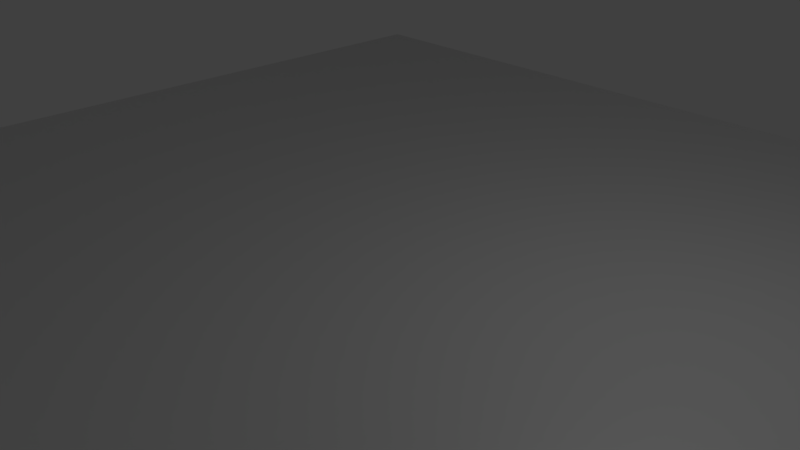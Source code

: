 # Source: floor.blend  (saved by Blender 2.79.0; exported with 4.5.12 LTS)
import bpy
from mathutils import Matrix  # noqa: F401  (used for matrix-valued properties, if any)

bpy.ops.wm.read_factory_settings(use_empty=True)
scene = bpy.context.scene
scene.name = 'Scene'

# ---- collections
col_collection_1 = bpy.data.collections.new('Collection 1'); scene.collection.children.link(col_collection_1)

# ---- materials (node trees are filled in below, after node groups)
mat_material_001 = bpy.data.materials.new('Material.001')
mat_material_001.alpha_threshold = 0.0
mat_material_001.roughness = 0.5

# ---- material node trees
mat_material_001.use_nodes = True; mat_material_001.node_tree.nodes.clear()
_N = mat_material_001.node_tree.nodes; _L = mat_material_001.node_tree.links
n0 = _N.new('ShaderNodeOutputMaterial'); n0.name = 'Material Output'; n0.location = (460, 300)
n1 = _N.new('ShaderNodeBsdfDiffuse'); n1.name = 'Diffuse BSDF'; n1.location = (10, 300)
n2 = _N.new('ShaderNodeMixShader'); n2.name = 'Mix Shader'; n2.location = (240, 333)
n2.inputs[0].default_value = 0.2995
n3 = _N.new('ShaderNodeBsdfAnisotropic'); n3.name = 'Glossy BSDF'; n3.location = (11, 145)
n3.distribution = 'GGX'
n3.inputs[1].default_value = 0.4472
_L.new(n1.outputs[0], n2.inputs[1])
_L.new(n2.outputs[0], n0.inputs[0])
_L.new(n3.outputs[0], n2.inputs[2])
n0.is_active_output = True

# ---- world
world_world = bpy.data.worlds.new('World'); scene.world = world_world
world_world.color = (0.05088, 0.05088, 0.05088)
world_world.use_sun_shadow = False
world_world.sun_shadow_jitter_overblur = 0.0
world_world.cycles.sampling_method = 'MANUAL'

# ---- cameras
cam_camera = bpy.data.cameras.new('Camera')
cam_camera.clip_end = 100.0
cam_camera.lens = 35.0
cam_camera.sensor_width = 32.0
cam_camera.sensor_height = 18.0
cam_camera.ortho_scale = 7.314
cam_camera.dof.focus_distance = 0.0

# ---- lights
light_lamp = bpy.data.lights.new('Lamp', 'POINT')
light_lamp.transmission_factor = 0.0
light_lamp.cutoff_distance = 30.0
light_lamp.energy = 100.0
light_lamp.shadow_buffer_clip_start = 1.001
light_lamp.shadow_soft_size = 0.1
light_lamp.shadow_maximum_resolution = 0.006
light_lamp.use_absolute_resolution = True

# ---- meshes
me_plane = bpy.data.meshes.new('Plane')
me_plane.from_pydata([(-1.0, -1.0, 0.0), (1.0, -1.0, 0.0), (-1.0, 1.0, 0.0), (1.0, 1.0, 0.0)], [], [(0, 1, 3, 2)])
_uv = me_plane.uv_layers.new(name='UVMap')
_uv.uv.foreach_set('vector', [0.0001, 9.998e-05, 0.9999, 9.998e-05, 0.9999, 0.9999, 9.998e-05, 0.9999])
me_plane.materials.append(mat_material_001)
me_plane.use_remesh_preserve_volume = False
me_plane.use_remesh_preserve_attributes = False
me_plane.use_mirror_vertex_groups = False
me_plane.update()

# ---- objects
ob_plane = bpy.data.objects.new('Plane', me_plane)
ob_lamp = bpy.data.objects.new('Lamp', light_lamp)
ob_camera = bpy.data.objects.new('Camera', cam_camera)

# ---- transforms, parenting, visibility, modifiers, constraints
ob_plane.location = (0.0, 0.0, 0.0)
ob_plane.scale = (7.978, 7.978, 7.978)
ob_plane.lineart.crease_threshold = 0.0
ob_lamp.location = (4.076, 1.005, 5.904)
ob_lamp.rotation_euler = (0.6503, 0.05522, 1.866)
ob_lamp.lock_rotations_4d = False
ob_lamp.empty_display_type = 'ARROWS'
ob_lamp.color = (0.0, 0.0, 0.0, 0.0)
ob_lamp.lineart.crease_threshold = 0.0
ob_camera.location = (7.481, -6.508, 5.344)
ob_camera.rotation_euler = (1.109, 0.0, 0.8149)
ob_camera.lock_rotations_4d = False
ob_camera.empty_display_type = 'ARROWS'
ob_camera.color = (0.0, 0.0, 0.0, 0.0)
ob_camera.display_type = 'WIRE'
ob_camera.lineart.crease_threshold = 0.0

# ---- collection membership
col_collection_1.objects.link(ob_plane)
col_collection_1.objects.link(ob_lamp)
col_collection_1.objects.link(ob_camera)

# ---- scene / render settings (as saved in the file)
scene.camera = ob_camera
scene.frame_start = 1; scene.frame_end = 250; scene.frame_set(1)
scene.render.engine = 'CYCLES'
scene.render.resolution_percentage = 50
scene.render.dither_intensity = 0.0
scene.cycles.use_denoising = False
scene.cycles.samples = 128
scene.cycles.sampling_pattern = 'TABULATED_SOBOL'
scene.cycles.use_adaptive_sampling = False
scene.cycles.use_light_tree = False
scene.cycles.blur_glossy = 0.0
scene.cycles.sample_clamp_indirect = 0.0
scene.view_settings.view_transform = 'Standard'
bpy.context.view_layer.update()
